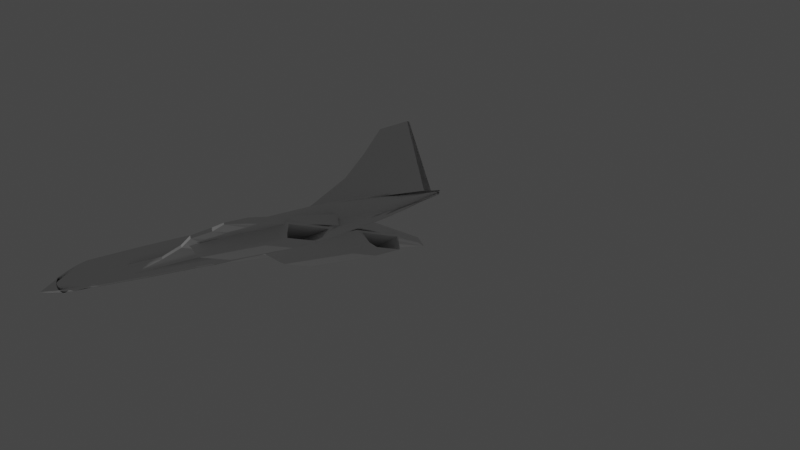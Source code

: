 # Source: concorde.blend  (saved by Blender 2.90.8; exported with 4.5.12 LTS)
import bpy
from mathutils import Matrix  # noqa: F401  (used for matrix-valued properties, if any)

bpy.ops.wm.read_factory_settings(use_empty=True)
scene = bpy.context.scene
scene.name = 'Scene'

# ---- collections
col_collection = bpy.data.collections.new('Collection'); scene.collection.children.link(col_collection)
col_collection_2 = bpy.data.collections.new('Collection 2'); scene.collection.children.link(col_collection_2)
col_collection_3 = bpy.data.collections.new('Collection 3'); scene.collection.children.link(col_collection_3)

# ---- world
world_world = bpy.data.worlds.new('World'); scene.world = world_world
world_world.use_nodes = True; world_world.node_tree.nodes.clear()
_N = world_world.node_tree.nodes; _L = world_world.node_tree.links
n0 = _N.new('ShaderNodeOutputWorld'); n0.name = 'World Output'; n0.location = (300, 300)
n1 = _N.new('ShaderNodeBackground'); n1.name = 'Background'; n1.location = (10, 300)
n1.inputs[0].default_value = (0.05088, 0.05088, 0.05088, 1.0)
_L.new(n1.outputs[0], n0.inputs[0])
n0.is_active_output = True
world_world.color = (0.05088, 0.05088, 0.05088)
world_world.use_sun_shadow = False
world_world.sun_shadow_jitter_overblur = 0.0

# ---- cameras
cam_camera = bpy.data.cameras.new('Camera')
cam_camera.clip_end = 100.0
cam_camera.ortho_scale = 7.314

# ---- lights
light_light = bpy.data.lights.new('Light', 'POINT')
light_light.transmission_factor = 0.0
light_light.energy = 1000.0
light_light.shadow_soft_size = 0.1
light_light.shadow_maximum_resolution = 0.006
light_light.use_absolute_resolution = True

# ---- meshes
me_cylinder = bpy.data.meshes.new('Cylinder')
me_cylinder.from_pydata([(0.001076, 2.487, 0.6085), (0.01001, 2.488, 0.6076), (0.01477, 2.488, 0.6061), (-0.003253, 2.488, 0.6041), (0.009381, 2.488, 0.6016), (-0.005614, 2.479, 0.5987), (-0.01485, 2.479, 0.5957), (-0.01797, 2.479, 0.5969), (-0.01485, 2.48, 0.5937), (-0.005614, 2.48, 0.5906), (0.009381, 2.48, 0.5877), (-0.003253, 2.48, 0.5848), (0.01477, 2.48, 0.5828), (0.01001, 2.481, 0.5813), (0.001076, 2.481, 0.5803), (0.001076, -0.09827, 0.7368), (-0.02937, -0.09819, 0.7301), (-0.05742, -0.09807, 0.7191), (-0.08201, -0.09789, 0.6938), (-0.1022, -0.09768, 0.6759), (-0.1172, -0.09745, 0.6554), (-0.1264, -0.09719, 0.6332), (-0.1295, -0.09692, 0.6101), (-0.1264, -0.09665, 0.587), (-0.1172, -0.09639, 0.5648), (-0.1022, -0.09615, 0.5443), (-0.08201, -0.09594, 0.4816), (-0.05742, -0.09577, 0.4668), (-0.02936, -0.09564, 0.4559), (0.001076, -0.09556, 0.4492), (0.001076, 0.1264, 0.7316), (-0.02937, 0.1265, 0.7248), (-0.05742, 0.1266, 0.7139), (-0.08201, 0.1268, 0.6939), (-0.1022, 0.127, 0.6759), (-0.1172, 0.1272, 0.6555), (-0.1264, 0.1275, 0.6333), (-0.1295, 0.1278, 0.6102), (-0.1264, 0.128, 0.5871), (-0.1172, 0.1283, 0.5648), (-0.1022, 0.1285, 0.5444), (-0.08201, 0.1287, 0.4737), (-0.05742, 0.1289, 0.459), (-0.02936, 0.129, 0.448), (0.001076, 0.1291, 0.4413), (0.001076, -0.7525, 0.7472), (-0.02937, -0.7524, 0.7405), (-0.05742, -0.7523, 0.7296), (-0.08201, -0.7521, 0.7148), (-0.1022, -0.7519, 0.6758), (-0.1172, -0.7516, 0.6553), (-0.1264, -0.7514, 0.6331), (-0.1295, -0.7511, 0.61), (-0.1264, -0.7508, 0.5869), (-0.1172, -0.7506, 0.5647), (-0.1022, -0.7503, 0.5442), (-0.08201, -0.7501, 0.4946), (-0.05742, -0.75, 0.4799), (-0.02936, -0.7498, 0.469), (0.001076, -0.7497, 0.4622), (0.001076, 0.1881, 0.7448), (-0.02937, 0.1881, 0.738), (-0.05742, 0.1883, 0.7271), (-0.08201, 0.1884, 0.6939), (-0.1022, 0.1887, 0.676), (-0.1172, 0.1889, 0.6555), (-0.1264, 0.1892, 0.6333), (-0.1295, 0.1894, 0.6102), (-0.1264, 0.1897, 0.5871), (-0.1172, 0.19, 0.5649), (-0.1022, 0.1902, 0.5444), (-0.08201, 0.1904, 0.4737), (-0.05742, 0.1906, 0.459), (-0.02936, 0.1907, 0.448), (0.001076, 0.1908, 0.4413), (0.001076, 0.5053, 0.7395), (-0.02937, 0.5053, 0.7328), (-0.05742, 0.5055, 0.7219), (-0.08201, 0.5056, 0.6939), (-0.1022, 0.5058, 0.676), (-0.1172, 0.5061, 0.6555), (-0.1264, 0.5063, 0.6333), (-0.1295, 0.5066, 0.6102), (-0.1264, 0.5069, 0.5871), (-0.1172, 0.5071, 0.5649), (-0.1022, 0.5074, 0.5444), (-0.08201, 0.5076, 0.4737), (-0.05742, 0.5078, 0.459), (-0.02936, 0.5079, 0.4481), (0.001076, 0.508, 0.4413), (0.001076, 0.7894, 0.7264), (-0.02937, 0.7895, 0.7197), (-0.05742, 0.7896, 0.7087), (-0.08201, 0.7898, 0.694), (-0.1022, 0.79, 0.6761), (-0.1172, 0.7902, 0.6556), (-0.1264, 0.7905, 0.6334), (-0.1295, 0.7907, 0.6103), (-0.1264, 0.791, 0.5872), (-0.1172, 0.7913, 0.565), (-0.1022, 0.7915, 0.5445), (-0.08201, 0.7917, 0.4685), (-0.05742, 0.7919, 0.4538), (-0.02936, 0.792, 0.4428), (0.001076, 0.7921, 0.4361), (0.001076, -1.475, 0.7491), (-0.02937, -1.475, 0.7423), (-0.05742, -1.475, 0.7314), (-0.08201, -1.475, 0.7166), (-0.1022, -1.475, 0.6758), (-0.1172, -1.475, 0.6553), (-0.1264, -1.474, 0.6331), (-0.1295, -1.474, 0.61), (-0.1264, -1.474, 0.5869), (-0.1172, -1.474, 0.5647), (-0.1022, -1.473, 0.5442), (-0.08201, -1.473, 0.5151), (-0.05742, -1.473, 0.5004), (-0.02936, -1.473, 0.4895), (0.001076, -1.473, 0.4827), (0.001076, -1.593, 0.7493), (-0.02937, -1.593, 0.7426), (-0.05742, -1.593, 0.7317), (-0.08201, -1.592, 0.7169), (-0.1022, -1.592, 0.6758), (-0.1172, -1.592, 0.6553), (-0.1264, -1.592, 0.6331), (-0.1295, -1.591, 0.61), (-0.1264, -1.591, 0.5869), (-0.1172, -1.591, 0.5647), (-0.1022, -1.591, 0.5442), (-0.08201, -1.59, 0.5216), (-0.05742, -1.59, 0.5069), (-0.02936, -1.59, 0.4959), (0.001076, -1.59, 0.4892), (-0.009553, -1.699, 0.7364), (-0.03586, -1.699, 0.7297), (-0.0601, -1.699, 0.7187), (-0.08134, -1.699, 0.704), (-0.09878, -1.699, 0.6758), (-0.1117, -1.698, 0.6553), (-0.1197, -1.698, 0.6331), (-0.1224, -1.698, 0.61), (-0.1197, -1.698, 0.5869), (-0.1117, -1.697, 0.5647), (-0.09878, -1.697, 0.5442), (-0.08134, -1.697, 0.5253), (-0.0601, -1.697, 0.5106), (-0.03585, -1.697, 0.4996), (-0.009553, -1.696, 0.4929), (0.001076, 1.39, 0.7201), (-0.02937, 1.39, 0.7134), (-0.05742, 1.39, 0.7024), (-0.08201, 1.39, 0.694), (-0.1022, 1.39, 0.6761), (-0.1172, 1.39, 0.6556), (-0.1264, 1.391, 0.6334), (-0.1295, 1.391, 0.6103), (-0.1264, 1.391, 0.5872), (-0.1172, 1.392, 0.565), (-0.1022, 1.392, 0.5445), (-0.08201, 1.392, 0.4748), (-0.05742, 1.392, 0.46), (-0.02936, 1.392, 0.4491), (0.001076, 1.392, 0.4424), (0.001076, 1.594, 0.7106), (-0.02937, 1.595, 0.7039), (-0.05742, 1.595, 0.6929), (-0.08201, 1.595, 0.6782), (-0.1022, 1.595, 0.6761), (-0.1172, 1.595, 0.6556), (-0.1264, 1.596, 0.6334), (-0.1295, 1.596, 0.6103), (-0.1264, 1.596, 0.5872), (-0.1172, 1.596, 0.565), (-0.1022, 1.597, 0.5445), (-0.08201, 1.597, 0.4959), (-0.05742, 1.597, 0.4812), (-0.02936, 1.597, 0.4702), (0.001076, 1.597, 0.4635), (0.001076, 1.895, 0.6874), (-0.02937, 1.895, 0.6818), (-0.05742, 1.895, 0.6726), (-0.08201, 1.895, 0.6603), (-0.07594, 1.895, 0.6541), (-0.09093, 1.892, 0.637), (-0.1002, 1.893, 0.6185), (-0.1033, 1.893, 0.6081), (-0.1002, 1.893, 0.5888), (-0.09093, 1.893, 0.5702), (-0.07594, 1.894, 0.5531), (-0.08201, 1.894, 0.5203), (-0.05742, 1.894, 0.508), (-0.02936, 1.894, 0.4988), (0.001076, 1.894, 0.4932), (0.001076, 2.018, 0.6725), (-0.02937, 2.018, 0.6677), (-0.05742, 2.018, 0.6599), (-0.03607, 2.018, 0.6494), (-0.05625, 2.018, 0.6425), (-0.07124, 2.014, 0.6279), (-0.08048, 2.014, 0.6121), (-0.0836, 2.015, 0.6063), (-0.08048, 2.015, 0.5898), (-0.07124, 2.015, 0.574), (-0.05625, 2.016, 0.5594), (-0.03607, 2.016, 0.534), (-0.05742, 2.016, 0.5235), (-0.02936, 2.016, 0.5157), (0.001076, 2.016, 0.5109), (0.001076, 2.153, 0.6547), (-0.02937, 2.153, 0.6509), (0.01477, 2.153, 0.6448), (-0.009816, 2.153, 0.6365), (-0.03, 2.153, 0.6298), (-0.04499, 2.147, 0.6183), (-0.05423, 2.148, 0.6058), (-0.05734, 2.148, 0.604), (-0.05423, 2.148, 0.591), (-0.04499, 2.149, 0.5785), (-0.03, 2.149, 0.5671), (-0.009816, 2.149, 0.5494), (0.01477, 2.149, 0.5412), (-0.02936, 2.149, 0.535), (0.001076, 2.149, 0.5312), (0.001076, -2.074, 0.6472), (-0.02937, -2.074, 0.6432), (-0.05742, -2.074, 0.6368), (-0.02294, -2.074, 0.6281), (-0.04312, -2.073, 0.615), (-0.05812, -2.073, 0.6028), (-0.06735, -2.073, 0.5897), (-0.07047, -2.073, 0.5814), (-0.06735, -2.072, 0.5678), (-0.05812, -2.072, 0.5546), (-0.04312, -2.072, 0.5425), (-0.02294, -2.072, 0.5323), (-0.05742, -2.071, 0.5236), (-0.02936, -2.071, 0.5172), (0.001076, -2.071, 0.5132), (0.001076, -1.887, 0.7015), (-0.02937, -1.886, 0.6947), (-0.05742, -1.886, 0.6838), (-0.04919, -1.886, 0.6691), (-0.06937, -1.886, 0.6439), (-0.08437, -1.886, 0.6234), (-0.0936, -1.885, 0.6331), (-0.09672, -1.885, 0.61), (-0.0936, -1.885, 0.5869), (-0.08437, -1.885, 0.5647), (-0.06937, -1.884, 0.5442), (-0.04919, -1.884, 0.5261), (-0.05742, -1.884, 0.5114), (-0.02936, -1.884, 0.5005), (0.001076, -1.884, 0.4937), (-0.1135, 1.631, 0.5832), (-0.1071, 1.631, 0.5059), (-0.1135, -0.8677, 0.5832), (-0.07499, -0.8677, 0.5059), (-0.9073, 1.541, 0.5036), (-0.9083, 1.541, 0.4613), (-0.1401, -0.8677, 0.581), (-0.1095, -0.8677, 0.5588), (-0.01145, -2.047, 0.6665), (-0.01145, -2.043, 0.4979), (0.005853, -2.043, 0.4995), (0.02249, -2.043, 0.5043), (0.03783, -2.044, 0.5121), (0.05127, -2.044, 0.5226), (0.0623, -2.044, 0.5353), (0.0705, -2.044, 0.5499), (0.07554, -2.045, 0.5657), (0.07725, -2.045, 0.5822), (0.07554, -2.046, 0.5987), (0.0705, -2.046, 0.6145), (0.0623, -2.046, 0.6291), (0.05127, -2.047, 0.6418), (0.03783, -2.047, 0.6523), (0.02249, -2.047, 0.6601), (0.005853, -2.047, 0.6649), (0.003777, -2.439, 0.5587), (-0.1135, 1.522, 0.5832), (-1.062, 1.468, 0.4671), (-1.061, 1.468, 0.4548), (-0.1071, 1.522, 0.5059), (-0.1135, 1.178, 0.5832), (-0.8782, 1.132, 0.4781), (-0.8811, 1.132, 0.5058), (-0.1071, 1.178, 0.5059), (-0.1135, 0.8358, 0.5832), (-0.797, 0.7971, 0.4892), (-0.7999, 0.7971, 0.5125), (-0.1071, 0.8358, 0.5059), (-0.1135, 0.3667, 0.5832), (-0.5122, 0.3387, 0.5146), (-0.5158, 0.3387, 0.536), (-0.1071, 0.3667, 0.5059), (-0.1135, -0.138, 0.5832), (-0.3129, -0.1546, 0.5114), (-0.3159, -0.1546, 0.5333), (-0.1071, -0.138, 0.5059), (-0.04004, 2.389, 0.6195), (-0.002784, 1.192, 0.7006), (-0.01325, 1.192, 0.6844), (-2.772, 2.389, 1.619), (-0.0118, 2.266, 1.15), (0.01295, 1.192, 0.6844), (0.01483, 1.192, 0.6925), (0.03974, 2.389, 0.6195), (0.0115, 2.266, 1.15), (-0.0118, 2.011, 1.15), (-0.04004, 2.104, 0.6453), (0.03974, 2.104, 0.6453), (0.0115, 2.011, 1.15), (-0.04004, 1.694, 0.6827), (0.01295, 1.642, 0.8639), (-0.01325, 1.642, 0.8639), (0.03974, 1.694, 0.6827), (-0.01325, 1.837, 1.001), (0.03974, 1.91, 0.663), (-0.04004, 1.91, 0.663), (0.01295, 1.837, 1.001), (-0.6026, 0.6449, 0.3862), (-0.5993, 0.5345, 0.4923), (-0.6026, 1.597, 0.3763), (-0.5993, 1.597, 0.4923), (-0.2855, 0.6449, 0.3862), (-0.124, 0.5345, 0.4923), (-0.3176, 1.597, 0.3763), (-0.124, 1.597, 0.4923), (-0.6026, 0.6165, 0.4061), (-0.6026, 1.597, 0.4061), (-0.2547, 1.597, 0.406), (-0.2547, 0.6165, 0.406), (-0.3371, 1.597, 0.3763), (-0.1553, 1.597, 0.4923), (-0.3371, 0.6449, 0.3862), (-0.1553, 0.5345, 0.4923), (-0.2766, 1.429, 0.4061), (-0.2766, 1.269, 0.4061), (-0.5919, 1.597, 0.3763), (-0.5822, 0.5345, 0.4923), (-0.5906, 1.429, 0.4061), (-0.5822, 1.597, 0.4923), (-0.5919, 0.6449, 0.3862), (-0.5906, 1.269, 0.4061), (-0.5993, 0.5575, 0.4763), (-0.5993, 1.597, 0.4763), (-0.1489, 1.597, 0.4763), (-0.1489, 0.5575, 0.4763), (-0.1783, 0.5575, 0.4763), (-0.1783, 1.597, 0.4763), (-0.5832, 1.597, 0.4763), (-0.5832, 0.5575, 0.4763), (-0.6026, 1.358, 0.3862), (-0.5993, 1.33, 0.4923), (-0.3176, 1.358, 0.3635), (-0.124, 1.33, 0.4923), (-0.2547, 1.351, 0.406), (-0.6026, 1.351, 0.4061), (-0.1553, 1.33, 0.4923), (-0.3371, 1.358, 0.3635), (-0.5919, 1.358, 0.3635), (-0.5822, 1.33, 0.4923), (-0.1489, 1.336, 0.4763), (-0.5993, 1.336, 0.4763)], [], [(210, 0, 1, 211), (211, 1, 2, 212), (212, 2, 3, 213), (213, 3, 4, 214), (214, 4, 5, 215), (215, 5, 6, 216), (216, 6, 7, 217), (217, 7, 8, 218), (218, 8, 9, 219), (219, 9, 10, 220), (220, 10, 11, 221), (221, 11, 12, 222), (222, 12, 13, 223), (223, 13, 14, 224), (58, 28, 29, 59), (57, 27, 28, 58), (56, 26, 27, 57), (55, 25, 26, 56), (54, 24, 25, 55), (53, 23, 24, 54), (52, 22, 23, 53), (51, 21, 22, 52), (50, 20, 21, 51), (49, 19, 20, 50), (48, 18, 19, 49), (47, 17, 18, 48), (46, 16, 17, 47), (45, 15, 16, 46), (28, 43, 44, 29), (27, 42, 43, 28), (26, 41, 42, 27), (25, 40, 41, 26), (24, 39, 40, 25), (23, 38, 39, 24), (22, 37, 38, 23), (21, 36, 37, 22), (20, 35, 36, 21), (19, 34, 35, 20), (18, 33, 34, 19), (17, 32, 33, 18), (16, 31, 32, 17), (15, 30, 31, 16), (105, 45, 46, 106), (106, 46, 47, 107), (107, 47, 48, 108), (108, 48, 49, 109), (109, 49, 50, 110), (110, 50, 51, 111), (111, 51, 52, 112), (112, 52, 53, 113), (113, 53, 54, 114), (114, 54, 55, 115), (115, 55, 56, 116), (116, 56, 57, 117), (117, 57, 58, 118), (118, 58, 59, 119), (43, 73, 74, 44), (42, 72, 73, 43), (41, 71, 72, 42), (40, 70, 71, 41), (39, 69, 70, 40), (38, 68, 69, 39), (37, 67, 68, 38), (36, 66, 67, 37), (35, 65, 66, 36), (34, 64, 65, 35), (33, 63, 64, 34), (32, 62, 63, 33), (31, 61, 62, 32), (30, 60, 61, 31), (73, 88, 89, 74), (72, 87, 88, 73), (71, 86, 87, 72), (70, 85, 86, 71), (69, 84, 85, 70), (68, 83, 84, 69), (67, 82, 83, 68), (66, 81, 82, 67), (65, 80, 81, 66), (64, 79, 80, 65), (63, 78, 79, 64), (62, 77, 78, 63), (61, 76, 77, 62), (60, 75, 76, 61), (88, 103, 104, 89), (87, 102, 103, 88), (86, 101, 102, 87), (85, 100, 101, 86), (84, 99, 100, 85), (83, 98, 99, 84), (82, 97, 98, 83), (81, 96, 97, 82), (80, 95, 96, 81), (79, 94, 95, 80), (78, 93, 94, 79), (77, 92, 93, 78), (76, 91, 92, 77), (75, 90, 91, 76), (133, 118, 119, 134), (132, 117, 118, 133), (131, 116, 117, 132), (130, 115, 116, 131), (129, 114, 115, 130), (128, 113, 114, 129), (127, 112, 113, 128), (126, 111, 112, 127), (125, 110, 111, 126), (124, 109, 110, 125), (123, 108, 109, 124), (122, 107, 108, 123), (121, 106, 107, 122), (120, 105, 106, 121), (135, 120, 121, 136), (136, 121, 122, 137), (137, 122, 123, 138), (138, 123, 124, 139), (139, 124, 125, 140), (140, 125, 126, 141), (141, 126, 127, 142), (142, 127, 128, 143), (143, 128, 129, 144), (144, 129, 130, 145), (145, 130, 131, 146), (146, 131, 132, 147), (147, 132, 133, 148), (148, 133, 134, 149), (253, 148, 149, 254), (252, 147, 148, 253), (251, 146, 147, 252), (250, 145, 146, 251), (249, 144, 145, 250), (248, 143, 144, 249), (247, 142, 143, 248), (246, 141, 142, 247), (245, 140, 141, 246), (244, 139, 140, 245), (243, 138, 139, 244), (242, 137, 138, 243), (241, 136, 137, 242), (240, 135, 136, 241), (103, 163, 164, 104), (102, 162, 163, 103), (101, 161, 162, 102), (100, 160, 161, 101), (99, 159, 160, 100), (98, 158, 159, 99), (97, 157, 158, 98), (96, 156, 157, 97), (95, 155, 156, 96), (94, 154, 155, 95), (93, 153, 154, 94), (92, 152, 153, 93), (91, 151, 152, 92), (90, 150, 151, 91), (163, 178, 179, 164), (162, 177, 178, 163), (161, 176, 177, 162), (160, 175, 176, 161), (159, 174, 175, 160), (158, 173, 174, 159), (157, 172, 173, 158), (156, 171, 172, 157), (155, 170, 171, 156), (154, 169, 170, 155), (153, 168, 169, 154), (152, 167, 168, 153), (151, 166, 167, 152), (150, 165, 166, 151), (178, 193, 194, 179), (177, 192, 193, 178), (176, 191, 192, 177), (175, 190, 191, 176), (174, 189, 190, 175), (173, 188, 189, 174), (172, 187, 188, 173), (171, 186, 187, 172), (170, 185, 186, 171), (169, 184, 185, 170), (168, 183, 184, 169), (167, 182, 183, 168), (166, 181, 182, 167), (165, 180, 181, 166), (193, 208, 209, 194), (192, 207, 208, 193), (191, 206, 207, 192), (190, 205, 206, 191), (189, 204, 205, 190), (188, 203, 204, 189), (187, 202, 203, 188), (186, 201, 202, 187), (185, 200, 201, 186), (184, 199, 200, 185), (183, 198, 199, 184), (182, 197, 198, 183), (181, 196, 197, 182), (180, 195, 196, 181), (208, 223, 224, 209), (207, 222, 223, 208), (206, 221, 222, 207), (205, 220, 221, 206), (204, 219, 220, 205), (203, 218, 219, 204), (202, 217, 218, 203), (201, 216, 217, 202), (200, 215, 216, 201), (199, 214, 215, 200), (198, 213, 214, 199), (197, 212, 213, 198), (196, 211, 212, 197), (195, 210, 211, 196), (297, 299, 261, 257), (298, 300, 258, 262), (258, 257, 261, 262), (300, 297, 257, 258), (260, 259, 255, 256), (283, 282, 259, 260), (225, 240, 241, 226), (226, 241, 242, 227), (227, 242, 243, 228), (228, 243, 244, 229), (229, 244, 245, 230), (230, 245, 246, 231), (231, 246, 247, 232), (232, 247, 248, 233), (233, 248, 249, 234), (234, 249, 250, 235), (235, 250, 251, 236), (236, 251, 252, 237), (237, 252, 253, 238), (238, 253, 254, 239), (264, 280, 265), (265, 280, 266), (266, 280, 267), (267, 280, 268), (268, 280, 269), (269, 280, 270), (270, 280, 271), (271, 280, 272), (272, 280, 273), (273, 280, 274), (274, 280, 275), (275, 280, 276), (276, 280, 277), (277, 280, 278), (278, 280, 279), (279, 280, 263), (286, 287, 282, 283), (256, 255, 281, 284), (260, 256, 284, 283), (255, 259, 282, 281), (290, 291, 287, 286), (284, 281, 285, 288), (283, 284, 288, 286), (281, 282, 287, 285), (294, 295, 291, 290), (288, 285, 289, 292), (286, 288, 292, 290), (285, 287, 291, 289), (298, 299, 295, 294), (292, 289, 293, 296), (290, 292, 296, 294), (289, 291, 295, 293), (262, 261, 299, 298), (296, 293, 297, 300), (294, 296, 300, 298), (293, 295, 299, 297), (311, 310, 305, 301), (301, 305, 309, 308), (317, 315, 307, 306), (306, 307, 302, 303), (314, 317, 306, 303), (315, 316, 302, 307), (309, 305, 310, 313), (301, 308, 312, 311), (308, 309, 313, 312), (320, 318, 310, 311), (303, 302, 316, 314), (321, 318, 316, 315), (320, 319, 317, 314), (319, 321, 315, 317), (312, 313, 321, 319), (311, 312, 319, 320), (313, 310, 318, 321), (314, 316, 318, 320), (365, 355, 325, 347), (351, 335, 329, 348), (364, 357, 327, 349), (353, 341, 323, 346), (361, 356, 326, 336), (363, 355, 323, 341), (344, 342, 330, 322), (356, 358, 333, 326), (334, 339, 332, 328), (354, 359, 331, 324), (340, 345, 339, 334), (326, 333, 338, 336), (357, 360, 337, 327), (362, 361, 336, 344), (349, 327, 337, 350), (352, 343, 335, 351), (347, 325, 343, 352), (354, 362, 344, 322), (324, 331, 345, 340), (336, 338, 342, 344), (360, 363, 341, 337), (350, 337, 341, 353), (338, 350, 353, 342), (331, 347, 352, 345), (345, 352, 351, 339), (333, 349, 350, 338), (342, 353, 346, 330), (358, 364, 349, 333), (339, 351, 348, 332), (359, 365, 347, 331), (330, 346, 365, 359), (332, 348, 364, 358), (335, 343, 363, 360), (324, 340, 362, 354), (340, 334, 361, 362), (329, 335, 360, 357), (322, 330, 359, 354), (328, 332, 358, 356), (343, 325, 355, 363), (334, 328, 356, 361), (348, 329, 357, 364), (346, 323, 355, 365)])
_uv = me_cylinder.uv_layers.new(name='UVMap')
_uv.uv.foreach_set('vector', [0.4688, 0.9959, 0.4688, 1.0, 0.4375, 1.0, 0.4375, 0.9959, 0.4375, 0.9959, 0.4375, 1.0, 0.4062, 1.0, 0.4062, 0.9959, 0.4062, 0.9959, 0.4062, 1.0, 0.375, 1.0, 0.375, 0.9959, 0.375, 0.9959, 0.375, 1.0, 0.3438, 1.0, 0.3438, 0.9959, 0.3438, 0.9959, 0.3438, 1.0, 0.3125, 1.0, 0.3125, 0.9959, 0.3125, 0.9959, 0.3125, 1.0, 0.2812, 1.0, 0.2812, 0.9959, 0.2812, 0.9959, 0.2812, 1.0, 0.25, 1.0, 0.2569, 0.9959, 0.2569, 0.9959, 0.25, 1.0, 0.2188, 1.0, 0.2188, 0.9959, 0.2188, 0.9959, 0.2188, 1.0, 0.1875, 1.0, 0.1875, 0.9959, 0.1875, 0.9959, 0.1875, 1.0, 0.1562, 1.0, 0.1562, 0.9959, 0.1562, 0.9959, 0.1562, 1.0, 0.125, 1.0, 0.125, 0.9959, 0.125, 0.9959, 0.125, 1.0, 0.09375, 1.0, 0.09375, 0.9959, 0.09375, 0.9959, 0.09375, 1.0, 0.0625, 1.0, 0.0625, 0.9959, 0.0625, 0.9959, 0.0625, 1.0, 0.03125, 1.0, 0.03125, 0.9959, 0.0625, 0.5622, 0.0625, 0.7258, 0.03125, 0.7258, 0.03125, 0.5622, 0.09375, 0.5622, 0.09375, 0.7258, 0.0625, 0.7258, 0.0625, 0.5622, 0.125, 0.5622, 0.125, 0.7258, 0.09375, 0.7258, 0.09375, 0.5622, 0.1562, 0.5622, 0.1562, 0.7258, 0.125, 0.7258, 0.125, 0.5622, 0.1875, 0.5622, 0.1875, 0.7258, 0.1562, 0.7258, 0.1562, 0.5622, 0.2188, 0.5622, 0.2188, 0.7258, 0.1875, 0.7258, 0.1875, 0.5622, 0.25, 0.5622, 0.25, 0.7258, 0.2188, 0.7258, 0.2188, 0.5622, 0.2812, 0.5622, 0.2812, 0.7258, 0.25, 0.7258, 0.25, 0.5622, 0.3125, 0.5622, 0.3125, 0.7258, 0.2812, 0.7258, 0.2812, 0.5622, 0.3438, 0.5622, 0.3438, 0.7258, 0.3125, 0.7258, 0.3125, 0.5622, 0.375, 0.5622, 0.375, 0.7258, 0.3438, 0.7258, 0.3438, 0.5622, 0.4062, 0.5622, 0.4062, 0.7258, 0.375, 0.7258, 0.375, 0.5622, 0.4375, 0.5622, 0.4375, 0.7258, 0.4062, 0.7258, 0.4062, 0.5622, 0.4688, 0.5622, 0.4688, 0.7258, 0.4375, 0.7258, 0.4375, 0.5622, 0.0625, 0.7258, 0.0625, 0.7819, 0.03125, 0.7819, 0.03125, 0.7258, 0.09375, 0.7258, 0.09375, 0.7819, 0.0625, 0.7819, 0.0625, 0.7258, 0.125, 0.7258, 0.125, 0.7819, 0.09375, 0.7819, 0.09375, 0.7258, 0.1562, 0.7258, 0.1562, 0.7819, 0.125, 0.7819, 0.125, 0.7258, 0.1875, 0.7258, 0.1875, 0.7819, 0.1562, 0.7819, 0.1562, 0.7258, 0.2188, 0.7258, 0.2188, 0.7819, 0.1875, 0.7819, 0.1875, 0.7258, 0.25, 0.7258, 0.25, 0.7819, 0.2188, 0.7819, 0.2188, 0.7258, 0.2812, 0.7258, 0.2812, 0.7819, 0.25, 0.7819, 0.25, 0.7258, 0.3125, 0.7258, 0.3125, 0.7819, 0.2812, 0.7819, 0.2812, 0.7258, 0.3438, 0.7258, 0.3438, 0.7819, 0.3125, 0.7819, 0.3125, 0.7258, 0.375, 0.7258, 0.375, 0.7819, 0.3438, 0.7819, 0.3438, 0.7258, 0.4062, 0.7258, 0.4062, 0.7819, 0.375, 0.7819, 0.375, 0.7258, 0.4375, 0.7258, 0.4375, 0.7819, 0.4062, 0.7819, 0.4062, 0.7258, 0.4688, 0.7258, 0.4688, 0.7819, 0.4375, 0.7819, 0.4375, 0.7258, 0.4688, 0.519, 0.4688, 0.5622, 0.4375, 0.5622, 0.4375, 0.519, 0.4375, 0.519, 0.4375, 0.5622, 0.4062, 0.5622, 0.4062, 0.519, 0.4062, 0.519, 0.4062, 0.5622, 0.375, 0.5622, 0.375, 0.519, 0.375, 0.519, 0.375, 0.5622, 0.3438, 0.5622, 0.3438, 0.519, 0.3438, 0.519, 0.3438, 0.5622, 0.3125, 0.5622, 0.3125, 0.519, 0.3125, 0.519, 0.3125, 0.5622, 0.2812, 0.5622, 0.2813, 0.519, 0.2813, 0.519, 0.2812, 0.5622, 0.25, 0.5622, 0.25, 0.519, 0.25, 0.519, 0.25, 0.5622, 0.2188, 0.5622, 0.2188, 0.519, 0.2188, 0.519, 0.2188, 0.5622, 0.1875, 0.5622, 0.1875, 0.519, 0.1875, 0.519, 0.1875, 0.5622, 0.1562, 0.5622, 0.1562, 0.519, 0.1562, 0.519, 0.1562, 0.5622, 0.125, 0.5622, 0.125, 0.519, 0.125, 0.519, 0.125, 0.5622, 0.09375, 0.5622, 0.09375, 0.519, 0.09375, 0.519, 0.09375, 0.5622, 0.0625, 0.5622, 0.0625, 0.519, 0.0625, 0.519, 0.0625, 0.5622, 0.03125, 0.5622, 0.03125, 0.519, 0.0625, 0.7819, 0.0625, 0.7974, 0.03125, 0.7974, 0.03125, 0.7819, 0.09375, 0.7819, 0.09375, 0.7974, 0.0625, 0.7974, 0.0625, 0.7819, 0.125, 0.7819, 0.125, 0.7974, 0.09375, 0.7974, 0.09375, 0.7819, 0.1562, 0.7819, 0.1562, 0.7974, 0.125, 0.7974, 0.125, 0.7819, 0.1875, 0.7819, 0.1875, 0.7974, 0.1562, 0.7974, 0.1562, 0.7819, 0.2188, 0.7819, 0.2188, 0.7974, 0.1875, 0.7974, 0.1875, 0.7819, 0.25, 0.7819, 0.25, 0.7974, 0.2188, 0.7974, 0.2188, 0.7819, 0.2812, 0.7819, 0.2812, 0.7974, 0.25, 0.7974, 0.25, 0.7819, 0.3125, 0.7819, 0.3125, 0.7974, 0.2812, 0.7974, 0.2812, 0.7819, 0.3438, 0.7819, 0.3438, 0.7974, 0.3125, 0.7974, 0.3125, 0.7819, 0.375, 0.7819, 0.375, 0.7974, 0.3438, 0.7974, 0.3438, 0.7819, 0.4062, 0.7819, 0.4062, 0.7974, 0.375, 0.7974, 0.375, 0.7819, 0.4375, 0.7819, 0.4375, 0.7974, 0.4062, 0.7974, 0.4062, 0.7819, 0.4688, 0.7819, 0.4688, 0.7974, 0.4375, 0.7974, 0.4375, 0.7819, 0.0625, 0.7974, 0.0625, 0.8767, 0.03125, 0.8767, 0.03125, 0.7974, 0.09375, 0.7974, 0.09375, 0.8767, 0.0625, 0.8767, 0.0625, 0.7974, 0.125, 0.7974, 0.125, 0.8767, 0.09375, 0.8767, 0.09375, 0.7974, 0.1562, 0.7974, 0.1562, 0.8767, 0.125, 0.8767, 0.125, 0.7974, 0.1875, 0.7974, 0.1875, 0.8767, 0.1562, 0.8767, 0.1562, 0.7974, 0.2188, 0.7974, 0.2188, 0.8767, 0.1875, 0.8767, 0.1875, 0.7974, 0.25, 0.7974, 0.25, 0.8767, 0.2188, 0.8767, 0.2188, 0.7974, 0.2812, 0.7974, 0.2812, 0.8767, 0.25, 0.8767, 0.25, 0.7974, 0.3125, 0.7974, 0.3125, 0.8767, 0.2812, 0.8767, 0.2812, 0.7974, 0.3438, 0.7974, 0.3438, 0.8767, 0.3125, 0.8767, 0.3125, 0.7974, 0.375, 0.7974, 0.375, 0.8767, 0.3438, 0.8767, 0.3438, 0.7974, 0.4062, 0.7974, 0.4062, 0.8767, 0.375, 0.8767, 0.375, 0.7974, 0.4375, 0.7974, 0.4375, 0.8767, 0.4062, 0.8767, 0.4062, 0.7974, 0.4688, 0.7974, 0.4688, 0.8767, 0.4375, 0.8767, 0.4375, 0.7974, 0.0625, 0.8767, 0.0625, 0.9477, 0.03125, 0.9477, 0.03125, 0.8767, 0.09375, 0.8767, 0.09375, 0.9477, 0.0625, 0.9477, 0.0625, 0.8767, 0.125, 0.8767, 0.125, 0.9477, 0.09375, 0.9477, 0.09375, 0.8767, 0.1562, 0.8767, 0.1562, 0.9477, 0.125, 0.9477, 0.125, 0.8767, 0.1875, 0.8767, 0.1875, 0.9477, 0.1562, 0.9477, 0.1562, 0.8767, 0.2188, 0.8767, 0.2187, 0.9477, 0.1875, 0.9477, 0.1875, 0.8767, 0.25, 0.8767, 0.25, 0.9477, 0.2187, 0.9477, 0.2188, 0.8767, 0.2812, 0.8767, 0.2812, 0.9477, 0.25, 0.9477, 0.25, 0.8767, 0.3125, 0.8767, 0.3125, 0.9477, 0.2812, 0.9477, 0.2812, 0.8767, 0.3438, 0.8767, 0.3437, 0.9477, 0.3125, 0.9477, 0.3125, 0.8767, 0.375, 0.8767, 0.375, 0.9477, 0.3437, 0.9477, 0.3438, 0.8767, 0.4062, 0.8767, 0.4062, 0.9477, 0.375, 0.9477, 0.375, 0.8767, 0.4375, 0.8767, 0.4375, 0.9477, 0.4062, 0.9477, 0.4062, 0.8767, 0.4688, 0.8767, 0.4687, 0.9477, 0.4375, 0.9477, 0.4375, 0.8767, 0.0625, 0.512, 0.0625, 0.519, 0.03125, 0.519, 0.03125, 0.512, 0.09375, 0.512, 0.09375, 0.519, 0.0625, 0.519, 0.0625, 0.512, 0.125, 0.512, 0.125, 0.519, 0.09375, 0.519, 0.09375, 0.512, 0.1562, 0.512, 0.1562, 0.519, 0.125, 0.519, 0.125, 0.512, 0.1875, 0.512, 0.1875, 0.519, 0.1562, 0.519, 0.1562, 0.512, 0.2188, 0.512, 0.2188, 0.519, 0.1875, 0.519, 0.1875, 0.512, 0.25, 0.512, 0.25, 0.519, 0.2188, 0.519, 0.2188, 0.512, 0.2812, 0.512, 0.2813, 0.519, 0.25, 0.519, 0.25, 0.512, 0.3125, 0.512, 0.3125, 0.519, 0.2813, 0.519, 0.2812, 0.512, 0.3438, 0.512, 0.3438, 0.519, 0.3125, 0.519, 0.3125, 0.512, 0.375, 0.512, 0.375, 0.519, 0.3438, 0.519, 0.3438, 0.512, 0.4062, 0.512, 0.4062, 0.519, 0.375, 0.519, 0.375, 0.512, 0.4375, 0.512, 0.4375, 0.519, 0.4062, 0.519, 0.4062, 0.512, 0.4688, 0.512, 0.4688, 0.519, 0.4375, 0.519, 0.4375, 0.512, 0.4688, 0.5056, 0.4688, 0.512, 0.4375, 0.512, 0.4375, 0.5056, 0.4375, 0.5056, 0.4375, 0.512, 0.4062, 0.512, 0.4062, 0.5056, 0.4062, 0.5056, 0.4062, 0.512, 0.375, 0.512, 0.375, 0.5056, 0.375, 0.5056, 0.375, 0.512, 0.3438, 0.512, 0.3438, 0.5056, 0.3438, 0.5056, 0.3438, 0.512, 0.3125, 0.512, 0.3125, 0.5056, 0.3125, 0.5056, 0.3125, 0.512, 0.2812, 0.512, 0.2812, 0.5056, 0.2812, 0.5056, 0.2812, 0.512, 0.25, 0.512, 0.25, 0.5056, 0.25, 0.5056, 0.25, 0.512, 0.2188, 0.512, 0.2188, 0.5056, 0.2188, 0.5056, 0.2188, 0.512, 0.1875, 0.512, 0.1875, 0.5056, 0.1875, 0.5056, 0.1875, 0.512, 0.1562, 0.512, 0.1562, 0.5056, 0.1562, 0.5056, 0.1562, 0.512, 0.125, 0.512, 0.125, 0.5056, 0.125, 0.5056, 0.125, 0.512, 0.09375, 0.512, 0.09375, 0.5056, 0.09375, 0.5056, 0.09375, 0.512, 0.0625, 0.512, 0.0625, 0.5056, 0.0625, 0.5056, 0.0625, 0.512, 0.03125, 0.512, 0.03125, 0.5056, 0.0625, 0.5043, 0.0625, 0.5056, 0.03125, 0.5056, 0.03125, 0.5043, 0.09375, 0.5043, 0.09375, 0.5056, 0.0625, 0.5056, 0.0625, 0.5043, 0.125, 0.5043, 0.125, 0.5056, 0.09375, 0.5056, 0.09375, 0.5043, 0.1562, 0.5043, 0.1562, 0.5056, 0.125, 0.5056, 0.125, 0.5043, 0.1875, 0.5043, 0.1875, 0.5056, 0.1562, 0.5056, 0.1562, 0.5043, 0.2188, 0.5043, 0.2188, 0.5056, 0.1875, 0.5056, 0.1875, 0.5043, 0.25, 0.5043, 0.25, 0.5056, 0.2188, 0.5056, 0.2188, 0.5043, 0.2813, 0.5043, 0.2812, 0.5056, 0.25, 0.5056, 0.25, 0.5043, 0.3125, 0.5043, 0.3125, 0.5056, 0.2812, 0.5056, 0.2813, 0.5043, 0.3438, 0.5043, 0.3438, 0.5056, 0.3125, 0.5056, 0.3125, 0.5043, 0.375, 0.5043, 0.375, 0.5056, 0.3438, 0.5056, 0.3438, 0.5043, 0.4062, 0.5043, 0.4062, 0.5056, 0.375, 0.5056, 0.375, 0.5043, 0.4375, 0.5043, 0.4375, 0.5056, 0.4062, 0.5056, 0.4062, 0.5043, 0.4687, 0.5043, 0.4688, 0.5056, 0.4375, 0.5056, 0.4375, 0.5043, 0.0625, 0.9477, 0.0625, 0.9786, 0.03125, 0.9786, 0.03125, 0.9477, 0.09375, 0.9477, 0.09375, 0.9786, 0.0625, 0.9786, 0.0625, 0.9477, 0.125, 0.9477, 0.125, 0.9786, 0.09375, 0.9786, 0.09375, 0.9477, 0.1562, 0.9477, 0.1562, 0.9786, 0.125, 0.9786, 0.125, 0.9477, 0.1875, 0.9477, 0.1875, 0.9786, 0.1562, 0.9786, 0.1562, 0.9477, 0.2187, 0.9477, 0.2188, 0.9786, 0.1875, 0.9786, 0.1875, 0.9477, 0.25, 0.9477, 0.25, 0.9786, 0.2188, 0.9786, 0.2187, 0.9477, 0.2812, 0.9477, 0.2812, 0.9786, 0.25, 0.9786, 0.25, 0.9477, 0.3125, 0.9477, 0.3125, 0.9786, 0.2812, 0.9786, 0.2812, 0.9477, 0.3437, 0.9477, 0.3438, 0.9786, 0.3125, 0.9786, 0.3125, 0.9477, 0.375, 0.9477, 0.375, 0.9786, 0.3438, 0.9786, 0.3437, 0.9477, 0.4062, 0.9477, 0.4062, 0.9786, 0.375, 0.9786, 0.375, 0.9477, 0.4375, 0.9477, 0.4375, 0.9786, 0.4062, 0.9786, 0.4062, 0.9477, 0.4687, 0.9477, 0.4688, 0.9786, 0.4375, 0.9786, 0.4375, 0.9477, 0.0625, 0.9786, 0.0625, 0.9891, 0.03125, 0.9891, 0.03125, 0.9786, 0.09375, 0.9786, 0.09375, 0.9891, 0.0625, 0.9891, 0.0625, 0.9786, 0.125, 0.9786, 0.125, 0.9891, 0.09375, 0.9891, 0.09375, 0.9786, 0.1562, 0.9786, 0.1562, 0.9891, 0.125, 0.9891, 0.125, 0.9786, 0.1875, 0.9786, 0.1875, 0.9891, 0.1562, 0.9891, 0.1562, 0.9786, 0.2188, 0.9786, 0.2188, 0.9891, 0.1875, 0.9891, 0.1875, 0.9786, 0.25, 0.9786, 0.25, 0.9891, 0.2188, 0.9891, 0.2188, 0.9786, 0.2812, 0.9786, 0.2812, 0.9891, 0.25, 0.9891, 0.25, 0.9786, 0.3125, 0.9786, 0.3125, 0.9891, 0.2812, 0.9891, 0.2812, 0.9786, 0.3438, 0.9786, 0.3438, 0.9891, 0.3125, 0.9891, 0.3125, 0.9786, 0.375, 0.9786, 0.375, 0.9891, 0.3438, 0.9891, 0.3438, 0.9786, 0.4062, 0.9786, 0.4062, 0.9891, 0.375, 0.9891, 0.375, 0.9786, 0.4375, 0.9786, 0.4375, 0.9891, 0.4062, 0.9891, 0.4062, 0.9786, 0.4688, 0.9786, 0.4688, 0.9891, 0.4375, 0.9891, 0.4375, 0.9786, 0.0625, 0.9891, 0.0625, 0.9928, 0.03125, 0.9928, 0.03125, 0.9891, 0.09375, 0.9891, 0.09375, 0.9928, 0.0625, 0.9928, 0.0625, 0.9891, 0.125, 0.9891, 0.125, 0.9928, 0.09375, 0.9928, 0.09375, 0.9891, 0.1562, 0.9891, 0.1562, 0.9928, 0.125, 0.9928, 0.125, 0.9891, 0.1875, 0.9891, 0.1875, 0.9928, 0.1562, 0.9928, 0.1562, 0.9891, 0.2188, 0.9891, 0.2188, 0.9928, 0.1875, 0.9928, 0.1875, 0.9891, 0.25, 0.9891, 0.25, 0.9928, 0.2188, 0.9928, 0.2188, 0.9891, 0.2812, 0.9891, 0.2812, 0.9928, 0.25, 0.9928, 0.25, 0.9891, 0.3125, 0.9891, 0.3125, 0.9928, 0.2812, 0.9928, 0.2812, 0.9891, 0.3438, 0.9891, 0.3438, 0.9928, 0.3125, 0.9928, 0.3125, 0.9891, 0.375, 0.9891, 0.375, 0.9928, 0.3438, 0.9928, 0.3438, 0.9891, 0.4062, 0.9891, 0.4062, 0.9928, 0.375, 0.9928, 0.375, 0.9891, 0.4375, 0.9891, 0.4375, 0.9928, 0.4062, 0.9928, 0.4062, 0.9891, 0.4688, 0.9891, 0.4688, 0.9928, 0.4375, 0.9928, 0.4375, 0.9891, 0.0625, 0.9928, 0.0625, 0.9943, 0.03125, 0.9943, 0.03125, 0.9928, 0.09375, 0.9928, 0.09375, 0.9943, 0.0625, 0.9943, 0.0625, 0.9928, 0.125, 0.9928, 0.125, 0.9943, 0.09375, 0.9943, 0.09375, 0.9928, 0.1562, 0.9928, 0.1562, 0.9943, 0.125, 0.9943, 0.125, 0.9928, 0.1875, 0.9928, 0.1875, 0.9943, 0.1562, 0.9943, 0.1562, 0.9928, 0.2188, 0.9928, 0.2188, 0.9943, 0.1875, 0.9943, 0.1875, 0.9928, 0.25, 0.9928, 0.25, 0.9943, 0.2188, 0.9943, 0.2188, 0.9928, 0.2812, 0.9928, 0.2812, 0.9943, 0.25, 0.9943, 0.25, 0.9928, 0.3125, 0.9928, 0.3125, 0.9943, 0.2812, 0.9943, 0.2812, 0.9928, 0.3438, 0.9928, 0.3438, 0.9943, 0.3125, 0.9943, 0.3125, 0.9928, 0.375, 0.9928, 0.375, 0.9943, 0.3438, 0.9943, 0.3438, 0.9928, 0.4062, 0.9928, 0.4062, 0.9943, 0.375, 0.9943, 0.375, 0.9928, 0.4375, 0.9928, 0.4375, 0.9943, 0.4062, 0.9943, 0.4062, 0.9928, 0.4688, 0.9928, 0.4688, 0.9943, 0.4375, 0.9943, 0.4375, 0.9928, 0.0625, 0.9943, 0.0625, 0.9959, 0.03125, 0.9959, 0.03125, 0.9943, 0.09375, 0.9943, 0.09375, 0.9959, 0.0625, 0.9959, 0.0625, 0.9943, 0.125, 0.9943, 0.125, 0.9959, 0.09375, 0.9959, 0.09375, 0.9943, 0.1562, 0.9943, 0.1562, 0.9959, 0.125, 0.9959, 0.125, 0.9943, 0.1875, 0.9943, 0.1875, 0.9959, 0.1562, 0.9959, 0.1562, 0.9943, 0.2188, 0.9943, 0.2188, 0.9959, 0.1875, 0.9959, 0.1875, 0.9943, 0.25, 0.9943, 0.2569, 0.9959, 0.2188, 0.9959, 0.2188, 0.9943, 0.2812, 0.9943, 0.2812, 0.9959, 0.2569, 0.9959, 0.25, 0.9943, 0.3125, 0.9943, 0.3125, 0.9959, 0.2812, 0.9959, 0.2812, 0.9943, 0.3438, 0.9943, 0.3438, 0.9959, 0.3125, 0.9959, 0.3125, 0.9943, 0.375, 0.9943, 0.375, 0.9959, 0.3438, 0.9959, 0.3438, 0.9943, 0.4062, 0.9943, 0.4062, 0.9959, 0.375, 0.9959, 0.375, 0.9943, 0.4375, 0.9943, 0.4375, 0.9959, 0.4062, 0.9959, 0.4062, 0.9943, 0.4688, 0.9943, 0.4688, 0.9959, 0.4375, 0.9959, 0.4375, 0.9943, 0.375, 0.177, 0.625, 0.177, 0.625, 0.25, 0.375, 0.25, 0.375, 0.427, 0.625, 0.427, 0.625, 0.5, 0.375, 0.5, 0.375, 0.5, 0.625, 0.5, 0.625, 0.75, 0.375, 0.75, 0.375, 0.927, 0.625, 0.927, 0.625, 1.0, 0.375, 1.0, 0.125, 0.5, 0.375, 0.5, 0.375, 0.75, 0.125, 0.75, 0.625, 0.7391, 0.875, 0.7391, 0.875, 0.75, 0.625, 0.75, 0.4688, 0.503, 0.4687, 0.5043, 0.4375, 0.5043, 0.4375, 0.503, 0.4375, 0.503, 0.4375, 0.5043, 0.4062, 0.5043, 0.4063, 0.503, 0.4063, 0.503, 0.4062, 0.5043, 0.375, 0.5043, 0.375, 0.503, 0.375, 0.503, 0.375, 0.5043, 0.3438, 0.5043, 0.3438, 0.503, 0.3438, 0.503, 0.3438, 0.5043, 0.3125, 0.5043, 0.3125, 0.503, 0.3125, 0.503, 0.3125, 0.5043, 0.2813, 0.5043, 0.2812, 0.503, 0.2812, 0.503, 0.2813, 0.5043, 0.25, 0.5043, 0.25, 0.503, 0.25, 0.503, 0.25, 0.5043, 0.2188, 0.5043, 0.2188, 0.503, 0.2188, 0.503, 0.2188, 0.5043, 0.1875, 0.5043, 0.1875, 0.503, 0.1875, 0.503, 0.1875, 0.5043, 0.1562, 0.5043, 0.1563, 0.503, 0.1563, 0.503, 0.1562, 0.5043, 0.125, 0.5043, 0.125, 0.503, 0.125, 0.503, 0.125, 0.5043, 0.09375, 0.5043, 0.09375, 0.503, 0.09375, 0.503, 0.09375, 0.5043, 0.0625, 0.5043, 0.0625, 0.503, 0.0625, 0.503, 0.0625, 0.5043, 0.03125, 0.5043, 0.03125, 0.503, 0.25, 0.01, 0.25, 0.25, 0.2032, 0.01461, 0.2032, 0.01461, 0.25, 0.25, 0.1582, 0.02827, 0.1582, 0.02827, 0.25, 0.25, 0.1167, 0.05045, 0.1167, 0.05045, 0.25, 0.25, 0.08029, 0.08029, 0.08029, 0.08029, 0.25, 0.25, 0.05045, 0.1167, 0.05045, 0.1167, 0.25, 0.25, 0.02827, 0.1582, 0.02827, 0.1582, 0.25, 0.25, 0.01461, 0.2032, 0.01461, 0.2032, 0.25, 0.25, 0.01, 0.25, 0.01, 0.25, 0.25, 0.25, 0.01461, 0.2968, 0.01461, 0.2968, 0.25, 0.25, 0.02827, 0.3418, 0.02827, 0.3418, 0.25, 0.25, 0.05045, 0.3833, 0.05045, 0.3833, 0.25, 0.25, 0.08029, 0.4197, 0.08029, 0.4197, 0.25, 0.25, 0.1167, 0.4496, 0.1167, 0.4496, 0.25, 0.25, 0.1582, 0.4717, 0.1582, 0.4717, 0.25, 0.25, 0.2032, 0.4854, 0.2032, 0.4854, 0.25, 0.25, 0.25, 0.49, 0.625, 0.7047, 0.875, 0.7047, 0.875, 0.7391, 0.625, 0.7391, 0.375, 0.75, 0.625, 0.75, 0.625, 0.7609, 0.375, 0.7609, 0.375, 0.25, 0.625, 0.25, 0.625, 0.2609, 0.375, 0.2609, 0.375, 0.0, 0.625, 0.0, 0.625, 0.01093, 0.375, 0.01093, 0.625, 0.6704, 0.875, 0.6704, 0.875, 0.7047, 0.625, 0.7047, 0.375, 0.7609, 0.625, 0.7609, 0.625, 0.7953, 0.375, 0.7953, 0.375, 0.2609, 0.625, 0.2609, 0.625, 0.2953, 0.375, 0.2953, 0.375, 0.01093, 0.625, 0.01093, 0.625, 0.04533, 0.375, 0.04533, 0.625, 0.6235, 0.875, 0.6235, 0.875, 0.6704, 0.625, 0.6704, 0.375, 0.7953, 0.625, 0.7953, 0.625, 0.8296, 0.375, 0.8296, 0.375, 0.2953, 0.625, 0.2953, 0.625, 0.3296, 0.375, 0.3296, 0.375, 0.04533, 0.625, 0.04533, 0.625, 0.07959, 0.375, 0.07959, 0.625, 0.573, 0.875, 0.573, 0.875, 0.6235, 0.625, 0.6235, 0.375, 0.8296, 0.625, 0.8296, 0.625, 0.8765, 0.375, 0.8765, 0.375, 0.3296, 0.625, 0.3296, 0.625, 0.3765, 0.375, 0.3765, 0.375, 0.07959, 0.625, 0.07959, 0.625, 0.1265, 0.375, 0.1265, 0.625, 0.5, 0.875, 0.5, 0.875, 0.573, 0.625, 0.573, 0.375, 0.8765, 0.625, 0.8765, 0.625, 0.927, 0.375, 0.927, 0.375, 0.3765, 0.625, 0.3765, 0.625, 0.427, 0.375, 0.427, 0.375, 0.1265, 0.625, 0.1265, 0.625, 0.177, 0.375, 0.177, 0.375, 0.1906, 0.625, 0.1906, 0.625, 0.25, 0.375, 0.25, 0.375, 0.25, 0.625, 0.25, 0.625, 0.5, 0.375, 0.5, 0.375, 0.6452, 0.625, 0.6452, 0.625, 0.75, 0.375, 0.75, 0.375, 0.75, 0.625, 0.75, 0.625, 1.0, 0.375, 1.0, 0.125, 0.6452, 0.375, 0.6452, 0.375, 0.75, 0.125, 0.75, 0.625, 0.6452, 0.875, 0.6452, 0.875, 0.75, 0.625, 0.75, 0.625, 0.5, 0.875, 0.5, 0.875, 0.5594, 0.625, 0.5594, 0.125, 0.5, 0.375, 0.5, 0.375, 0.5594, 0.125, 0.5594, 0.375, 0.5, 0.625, 0.5, 0.625, 0.5594, 0.375, 0.5594, 0.375, 0.1501, 0.625, 0.1501, 0.625, 0.1906, 0.375, 0.1906, 0.375, 0.0, 0.625, 0.0, 0.625, 0.1048, 0.375, 0.1048, 0.625, 0.5999, 0.875, 0.5999, 0.875, 0.6452, 0.625, 0.6452, 0.125, 0.5999, 0.375, 0.5999, 0.375, 0.6452, 0.125, 0.6452, 0.375, 0.5999, 0.625, 0.5999, 0.625, 0.6452, 0.375, 0.6452, 0.375, 0.5594, 0.625, 0.5594, 0.625, 0.5999, 0.375, 0.5999, 0.125, 0.5594, 0.375, 0.5594, 0.375, 0.5999, 0.125, 0.5999, 0.625, 0.5594, 0.875, 0.5594, 0.875, 0.5999, 0.625, 0.5999, 0.375, 0.1048, 0.625, 0.1048, 0.625, 0.1501, 0.375, 0.1501, 0.5846, 0.1872, 0.625, 0.1872, 0.625, 0.25, 0.5846, 0.25, 0.5846, 0.4809, 0.625, 0.4809, 0.625, 0.5, 0.5846, 0.5, 0.5846, 0.5628, 0.625, 0.5628, 0.625, 0.75, 0.5846, 0.75, 0.5846, 0.9895, 0.625, 0.9895, 0.625, 1.0, 0.5846, 1.0, 0.3559, 0.5628, 0.375, 0.5628, 0.375, 0.75, 0.3559, 0.75, 0.8645, 0.5628, 0.875, 0.5628, 0.875, 0.75, 0.8645, 0.75, 0.375, 0.9895, 0.425, 0.9895, 0.425, 1.0, 0.375, 1.0, 0.375, 0.5628, 0.425, 0.5628, 0.425, 0.75, 0.375, 0.75, 0.375, 0.4809, 0.425, 0.4809, 0.425, 0.5, 0.375, 0.5, 0.375, 0.1872, 0.425, 0.1872, 0.425, 0.25, 0.375, 0.25, 0.375, 0.2605, 0.425, 0.2605, 0.425, 0.4809, 0.375, 0.4809, 0.375, 0.75, 0.425, 0.75, 0.425, 0.7691, 0.375, 0.7691, 0.625, 0.5628, 0.6441, 0.5628, 0.6441, 0.75, 0.625, 0.75, 0.1355, 0.5628, 0.3559, 0.5628, 0.3559, 0.75, 0.1355, 0.75, 0.5846, 0.75, 0.625, 0.75, 0.625, 0.7691, 0.5846, 0.7691, 0.5846, 0.2605, 0.625, 0.2605, 0.625, 0.4809, 0.5846, 0.4809, 0.5846, 0.25, 0.625, 0.25, 0.625, 0.2605, 0.5846, 0.2605, 0.125, 0.5628, 0.1355, 0.5628, 0.1355, 0.75, 0.125, 0.75, 0.375, 0.25, 0.425, 0.25, 0.425, 0.2605, 0.375, 0.2605, 0.375, 0.7691, 0.425, 0.7691, 0.425, 0.9895, 0.375, 0.9895, 0.6441, 0.5628, 0.8645, 0.5628, 0.8645, 0.75, 0.6441, 0.75, 0.5846, 0.7691, 0.625, 0.7691, 0.625, 0.9895, 0.5846, 0.9895, 0.425, 0.7691, 0.5846, 0.7691, 0.5846, 0.9895, 0.425, 0.9895, 0.425, 0.25, 0.5846, 0.25, 0.5846, 0.2605, 0.425, 0.2605, 0.425, 0.2605, 0.5846, 0.2605, 0.5846, 0.4809, 0.425, 0.4809, 0.425, 0.75, 0.5846, 0.75, 0.5846, 0.7691, 0.425, 0.7691, 0.425, 0.9895, 0.5846, 0.9895, 0.5846, 1.0, 0.425, 1.0, 0.425, 0.5628, 0.5846, 0.5628, 0.5846, 0.75, 0.425, 0.75, 0.425, 0.4809, 0.5846, 0.4809, 0.5846, 0.5, 0.425, 0.5, 0.425, 0.1872, 0.5846, 0.1872, 0.5846, 0.25, 0.425, 0.25, 0.425, 0.0, 0.5846, 0.0, 0.5846, 0.1872, 0.425, 0.1872, 0.425, 0.5, 0.5846, 0.5, 0.5846, 0.5628, 0.425, 0.5628, 0.6441, 0.5, 0.8645, 0.5, 0.8645, 0.5628, 0.6441, 0.5628, 0.125, 0.5, 0.1355, 0.5, 0.1355, 0.5628, 0.125, 0.5628, 0.1355, 0.5, 0.3559, 0.5, 0.3559, 0.5628, 0.1355, 0.5628, 0.625, 0.5, 0.6441, 0.5, 0.6441, 0.5628, 0.625, 0.5628, 0.375, 0.0, 0.425, 0.0, 0.425, 0.1872, 0.375, 0.1872, 0.375, 0.5, 0.425, 0.5, 0.425, 0.5628, 0.375, 0.5628, 0.8645, 0.5, 0.875, 0.5, 0.875, 0.5628, 0.8645, 0.5628, 0.3559, 0.5, 0.375, 0.5, 0.375, 0.5628, 0.3559, 0.5628, 0.5846, 0.5, 0.625, 0.5, 0.625, 0.5628, 0.5846, 0.5628, 0.5846, 0.0, 0.625, 0.0, 0.625, 0.1872, 0.5846, 0.1872])
me_cylinder.use_remesh_fix_poles = True
me_cylinder.use_remesh_preserve_attributes = False
me_cylinder.use_mirror_vertex_groups = False
me_cylinder.update()

# ---- objects
ob_light = bpy.data.objects.new('Light', light_light)
ob_camera = bpy.data.objects.new('Camera', cam_camera)
ob_empty = bpy.data.objects.new('Empty', None)
ob_empty_001 = bpy.data.objects.new('Empty.001', None)
ob_empty_002 = bpy.data.objects.new('Empty.002', None)
ob_cylinder = bpy.data.objects.new('Cylinder', me_cylinder)

# ---- transforms, parenting, visibility, modifiers, constraints
ob_light.location = (-0.3104, -7.96, 0.2318)
ob_light.rotation_euler = (0.6503, 0.05522, 1.691)
ob_light.lock_rotations_4d = False
ob_light.empty_display_type = 'ARROWS'
ob_light.color = (0.0, 0.0, 0.0, 0.0)
ob_light.lineart.crease_threshold = 0.0
ob_camera.location = (7.082, 7.038, -0.9276)
ob_camera.rotation_euler = (1.745, 0.07772, 2.275)
ob_camera.lock_rotations_4d = False
ob_camera.empty_display_type = 'ARROWS'
ob_camera.color = (0.0, 0.0, 0.0, 0.0)
ob_camera.display_type = 'WIRE'
ob_camera.lineart.crease_threshold = 0.0
ob_empty.location = (-0.4024, 3.495, 2.025)
ob_empty.rotation_euler = (1.571, -0.0, 1.571)
ob_empty.empty_display_type = 'IMAGE'
ob_empty.empty_display_size = 5.0
ob_empty.empty_image_offset = (-1.199, -1.732)
ob_empty.lineart.crease_threshold = 0.0
ob_empty_001.location = (1.169, 2.93, 0.4687)
ob_empty_001.rotation_euler = (1.571, -0.0, -0.0)
ob_empty_001.empty_display_type = 'IMAGE'
ob_empty_001.empty_display_size = 2.432
ob_empty_001.empty_image_offset = (-0.5099, -0.3186)
ob_empty_001.lineart.crease_threshold = 0.0
ob_empty_002.location = (0.634, -0.8377, 0.0)
ob_empty_002.rotation_euler = (0.0, -0.0, 1.576)
ob_empty_002.empty_display_type = 'IMAGE'
ob_empty_002.empty_display_size = 4.935
ob_empty_002.empty_image_offset = (-0.3271, -0.7025)
ob_empty_002.lineart.crease_threshold = 0.0
ob_cylinder.location = (1.126, 0.0, 0.0)
ob_cylinder.lineart.crease_threshold = 0.0
_m = ob_cylinder.modifiers.new('Mirror', 'MIRROR')

# ---- collection membership
col_collection.objects.link(ob_light)
col_collection.objects.link(ob_camera)
col_collection_2.objects.link(ob_empty)
col_collection_2.objects.link(ob_empty_001)
col_collection_2.objects.link(ob_empty_002)
col_collection_3.objects.link(ob_cylinder)
def _layer_coll(name, lc=None):
    lc = lc or bpy.context.view_layer.layer_collection
    for c in lc.children:
        if c.name == name: return c
        r = _layer_coll(name, c)
        if r: return r
_layer_coll('Collection 2').exclude = True

# ---- scene / render settings (as saved in the file)
scene.camera = ob_camera
scene.frame_start = 1; scene.frame_end = 250; scene.frame_set(1)
scene.render.engine = 'BLENDER_EEVEE_NEXT'
scene.cycles.use_denoising = False
scene.cycles.samples = 128
scene.cycles.sampling_pattern = 'TABULATED_SOBOL'
scene.cycles.use_adaptive_sampling = False
scene.cycles.use_light_tree = False
scene.view_settings.view_transform = 'Filmic'
bpy.context.view_layer.update()
